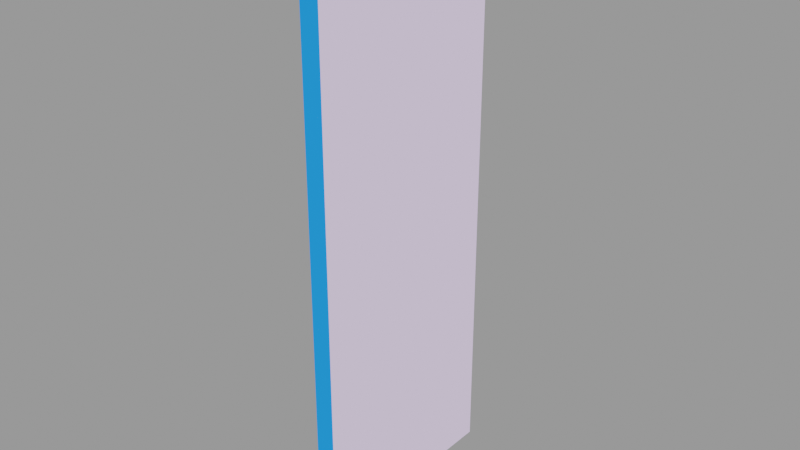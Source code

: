 # Source: top_panel.blend  (saved by Blender 2.82.1; exported with 4.5.12 LTS)
import bpy
from mathutils import Matrix  # noqa: F401  (used for matrix-valued properties, if any)

bpy.ops.wm.read_factory_settings(use_empty=True)
scene = bpy.context.scene
scene.name = 'Scene'

# ---- materials (node trees are filled in below, after node groups)
mat_bump_voronoi = bpy.data.materials.new('bump_voronoi')
mat_bump_voronoi.use_transparent_shadow = False

# ---- material node trees
mat_bump_voronoi.use_nodes = True; mat_bump_voronoi.node_tree.nodes.clear()
_N = mat_bump_voronoi.node_tree.nodes; _L = mat_bump_voronoi.node_tree.links
n0 = _N.new('ShaderNodeBump'); n0.name = 'Bump'; n0.location = (0, 0)
n0.inputs[1].default_value = 1.0
n0.inputs[2].default_value = 1.0
n1 = _N.new('ShaderNodeTexVoronoi'); n1.name = 'Voronoi Texture'; n1.location = (0, 0)
n2 = _N.new('ShaderNodeOutputMaterial'); n2.name = 'Material Output'; n2.location = (0, 0)
_L.new(n0.outputs[0], n1.inputs[0])
_L.new(n1.outputs[1], n2.inputs[0])
n2.is_active_output = True

# ---- meshes
me_cube_000 = bpy.data.meshes.new('Cube.000')
me_cube_000.from_pydata([(-1.0, -1.0, -1.0), (1.0, -1.0, 1.0), (-1.0, -1.0, 1.0), (-1.0, -1.0, -1.0), (1.0, -1.0, -1.0), (1.0, -1.0, 1.0), (1.0, -1.0, -1.0), (1.0, 1.0, -1.0), (-1.0, 1.0, -1.0), (1.0, -1.0, -1.0), (-1.0, 1.0, -1.0), (-1.0, -1.0, -1.0), (-1.0, -1.0, -1.0), (-1.0, 1.0, 1.0), (-1.0, 1.0, -1.0), (-1.0, -1.0, 1.0), (1.0, 1.0, -1.0), (-1.0, 1.0, 1.0), (1.0, 1.0, 1.0), (1.0, 1.0, -1.0), (-1.0, 1.0, -1.0), (-1.0, 1.0, 1.0), (1.0, -1.0, 1.0), (1.0, 1.0, -1.0), (1.0, 1.0, 1.0), (1.0, -1.0, -1.0), (-1.0, -1.0, 1.0), (-1.0, 1.0, 1.0), (1.0, 1.0, 1.0), (1.0, -1.0, 1.0), (-1.0, -1.0, -1.0), (1.0, -1.0, -1.1), (1.0, -1.0, -1.0), (-1.0, 1.0, -1.0), (1.0, -1.0, -1.1), (1.0, -1.0, -1.0), (-1.0, 1.0, -1.1), (1.0, -1.0, -1.1), (-1.0, 1.0, -1.1), (1.0, 1.0, -1.1), (1.0, -1.0, -1.1), (-1.0, -1.0, -1.1), (-1.0, 1.0, -1.1), (-1.0, 1.0, -1.0), (1.0, 1.0, -1.1), (-1.0, 1.0, -1.1), (1.0, 1.0, -1.0), (1.0, -1.0, -1.0), (1.0, 1.0, -1.1), (1.0, 1.0, -1.0), (-1.0, 1.0, -1.0), (-1.0, -1.0, -1.1), (-1.0, -1.0, -1.0), (1.0, -1.0, -1.0), (-1.0, 1.0, -1.1), (-1.0, 1.0, -1.0), (-1.0, -1.0, 1.1), (1.0, 1.0, 1.1), (-1.0, 1.0, 1.1), (1.0, -1.0, 1.1), (1.0, -1.0, 1.0), (-1.0, -1.0, 1.1), (-1.0, -1.0, 1.0), (1.0, 1.0, 1.0), (1.0, -1.0, 1.1), (1.0, -1.0, 1.0), (-1.0, 1.0, 1.1), (1.0, 1.0, 1.0), (-1.0, 1.0, 1.0), (1.0, 1.0, 1.1), (-1.0, -1.0, 1.0), (-1.0, 1.0, 1.1), (-1.0, 1.0, 1.0), (-1.0, -1.0, -1.1), (1.0, -1.0, -1.1), (-1.0, 1.0, -1.1), (1.0, -1.0, -1.1), (1.0, -1.0, 1.1), (1.0, 1.0, 1.1), (-1.0, -1.0, 1.1)], [], [(0, 1, 2), (3, 4, 5), (6, 7, 8), (9, 10, 11), (12, 13, 14), (12, 15, 13), (16, 17, 18), (19, 20, 21), (22, 23, 24), (22, 25, 23), (26, 27, 28), (26, 28, 29), (30, 31, 32), (33, 34, 35), (33, 36, 34), (37, 38, 39), (40, 41, 42), (43, 44, 45), (43, 46, 44), (47, 48, 49), (50, 51, 52), (53, 54, 55), (56, 57, 58), (56, 59, 57), (60, 61, 62), (63, 64, 65), (66, 67, 68), (66, 69, 67), (70, 71, 72), (30, 73, 31), (47, 74, 48), (50, 75, 51), (53, 76, 54), (60, 77, 61), (63, 78, 64), (70, 79, 71)])
_uv = me_cube_000.uv_layers.new(name='TEXCOORD_0')
_uv.uv.foreach_set('vector', [0.6254, 0.1305, 0.3746, 0.1418, 0.3754, 0.1305, 0.6254, 0.1305, 0.6246, 0.1418, 0.3746, 0.1418, 0.4946, 1.0, 0.4946, 1.645e-05, 0.4552, 4.172e-06, 0.4946, 1.0, 0.4552, 4.172e-06, 0.4553, 0.9999, 0.375, 0.0, 0.625, 1.0, 0.375, 1.0, 0.375, 0.0, 0.625, 0.0, 0.625, 1.0, 0.625, 0.7609, 0.375, 0.7833, 0.375, 0.7609, 0.625, 0.7609, 0.625, 0.7833, 0.375, 0.7833, 0.375, 0.0, 0.625, 1.0, 0.375, 1.0, 0.375, 0.0, 0.625, 0.0, 0.625, 1.0, 0.4352, -0.001581, 0.4352, 1.0, 0.4406, 1.0, 0.4352, -0.001581, 0.4406, 1.0, 0.4406, -0.001581, 0.4553, 0.9999, 0.4946, 1.0, 0.4946, 1.0, 0.4552, 4.172e-06, 0.4946, 1.0, 0.4946, 1.0, 0.4552, 4.172e-06, 0.4552, 4.172e-06, 0.4946, 1.0, 0.4946, 1.0, 0.4552, 4.172e-06, 0.4946, 1.645e-05, 0.4946, 1.0, 0.4553, 0.9999, 0.4552, 4.172e-06, 0.4552, 4.172e-06, 0.4946, 1.645e-05, 0.4552, 4.172e-06, 0.4552, 4.172e-06, 0.4946, 1.645e-05, 0.4946, 1.645e-05, 0.4946, 1.0, 0.4946, 1.645e-05, 0.4946, 1.645e-05, 0.4552, 4.172e-06, 0.4553, 0.9999, 0.4553, 0.9999, 0.4946, 1.0, 0.4552, 4.172e-06, 0.4552, 4.172e-06, 0.4352, -0.001581, 0.4406, 1.0, 0.4352, 1.0, 0.4352, -0.001581, 0.4406, -0.001581, 0.4406, 1.0, 0.4406, -0.001581, 0.4352, -0.001581, 0.4352, -0.001581, 0.4406, 1.0, 0.4406, -0.001581, 0.4406, -0.001581, 0.4352, 1.0, 0.4406, 1.0, 0.4352, 1.0, 0.4352, 1.0, 0.4406, 1.0, 0.4406, 1.0, 0.4352, -0.001581, 0.4352, 1.0, 0.4352, 1.0, 0.4553, 0.9999, 0.4553, 0.9999, 0.4946, 1.0, 0.4946, 1.0, 0.4946, 1.0, 0.4946, 1.645e-05, 0.4552, 4.172e-06, 0.4552, 4.172e-06, 0.4553, 0.9999, 0.4946, 1.0, 0.4946, 1.0, 0.4552, 4.172e-06, 0.4406, -0.001581, 0.4406, -0.001581, 0.4352, -0.001581, 0.4406, 1.0, 0.4406, 1.0, 0.4406, -0.001581, 0.4352, -0.001581, 0.4352, -0.001581, 0.4352, 1.0])
me_cube_000.materials.append(mat_bump_voronoi)
me_cube_000.use_remesh_fix_poles = True
me_cube_000.use_remesh_preserve_attributes = False
me_cube_000.use_mirror_vertex_groups = False
me_cube_000.update()
me_cube_000.normals_split_custom_set([tuple(v) for v in zip(*[iter([0.0, -1.0, 0.0, 0.0, -1.0, 0.0, 0.0, -1.0, 0.0, 0.0, -1.0, 0.0, 0.0, -1.0, 0.0, 0.0, -1.0, 0.0, 0.0, 0.0, 1.0, 0.0, 0.0, 1.0, 0.0, 0.0, 1.0, 0.0, 0.0, 1.0, 0.0, 0.0, 1.0, 0.0, 0.0, 1.0, -1.0, 0.0, 0.0, -1.0, 0.0, 0.0, -1.0, 0.0, 0.0, -1.0, 0.0, 0.0, -1.0, 0.0, 0.0, -1.0, 0.0, 0.0, 0.0, 1.0, 0.0, 0.0, 1.0, 0.0, 0.0, 1.0, 0.0, 0.0, 1.0, 0.0, 0.0, 1.0, 0.0, 0.0, 1.0, 0.0, 1.0, 0.0, 0.0, 1.0, 0.0, 0.0, 1.0, 0.0, 0.0, 1.0, 0.0, 0.0, 1.0, 0.0, 0.0, 1.0, 0.0, 0.0, 0.0, 0.0, -1.0, 0.0, 0.0, -1.0, 0.0, 0.0, -1.0, 0.0, 0.0, -1.0, 0.0, 0.0, -1.0, 0.0, 0.0, -1.0, 0.0, -1.0, 0.0, 0.0, -1.0, 0.0, 0.0, -1.0, 0.0, -0.7071, -0.7071, 0.0, -0.7071, -0.7071, 0.0, -0.7071, -0.7071, 0.0, -0.7071, -0.7071, 0.0, -0.7071, -0.7071, 0.0, -0.7071, -0.7071, 0.0, 0.0, 0.0, -1.0, 0.0, 0.0, -1.0, 0.0, 0.0, -1.0, 0.0, 0.0, -1.0, 0.0, 0.0, -1.0, 0.0, 0.0, -1.0, 0.0, 1.0, 0.0, 0.0, 1.0, 0.0, 0.0, 1.0, 0.0, 0.0, 1.0, 0.0, 0.0, 1.0, 0.0, 0.0, 1.0, 0.0, 1.0, 0.0, 0.0, 1.0, 0.0, 0.0, 1.0, 0.0, 0.0, -1.0, 0.0, 0.0, -1.0, 0.0, 0.0, -1.0, 0.0, 0.0, 0.7071, 0.7071, 0.0, 0.7071, 0.7071, 0.0, 0.7071, 0.7071, 0.0, 0.0, 0.0, 1.0, 0.0, 0.0, 1.0, 0.0, 0.0, 1.0, 0.0, 0.0, 1.0, 0.0, 0.0, 1.0, 0.0, 0.0, 1.0, 0.0, -1.0, 0.0, 0.0, -1.0, 0.0, 0.0, -1.0, 0.0, 1.0, 0.0, 0.0, 1.0, 0.0, 0.0, 1.0, 0.0, 0.0, 0.0, 1.0, 0.0, 0.0, 1.0, 0.0, 0.0, 1.0, 0.0, 0.0, 1.0, 0.0, 0.0, 1.0, 0.0, 0.0, 1.0, 0.0, -1.0, 0.0, 0.0, -1.0, 0.0, 0.0, -1.0, 0.0, 0.0, 0.0, -1.0, 0.0, 0.0, -1.0, 0.0, 0.0, -1.0, 0.0, 1.0, 0.0, 0.0, 1.0, 0.0, 0.0, 1.0, 0.0, 0.0, -1.0, 0.0, 0.0, -1.0, 0.0, 0.0, -1.0, 0.0, 0.0, 0.7071, 0.7071, 0.0, 0.7071, 0.7071, 0.0, 0.7071, 0.7071, 0.0, 0.0, -1.0, 0.0, 0.0, -1.0, 0.0, 0.0, -1.0, 0.0, 1.0, 0.0, 0.0, 1.0, 0.0, 0.0, 1.0, 0.0, 0.0, -1.0, 0.0, 0.0, -1.0, 0.0, 0.0, -1.0, 0.0, 0.0])] * 3)])

# ---- objects
ob_brickwallpanel_d1x10y30z_000 = bpy.data.objects.new('BrickWallPanel_D1x10y30z.000', me_cube_000)

# ---- transforms, parenting, visibility, modifiers, constraints
ob_brickwallpanel_d1x10y30z_000.location = (0.0, 1.0, 3.0)
ob_brickwallpanel_d1x10y30z_000.rotation_mode = 'QUATERNION'
ob_brickwallpanel_d1x10y30z_000.rotation_quaternion = (0.7071, -0.7071, 0.0, 0.0)
ob_brickwallpanel_d1x10y30z_000.scale = (0.1, 3.0, 1.0)
ob_brickwallpanel_d1x10y30z_000.lineart.crease_threshold = 0.0

# ---- collection membership
scene.collection.objects.link(ob_brickwallpanel_d1x10y30z_000)

# ---- scene / render settings (as saved in the file)
scene.frame_start = 1; scene.frame_end = 250; scene.frame_set(1)
scene.render.engine = 'BLENDER_EEVEE_NEXT'
scene.cycles.use_denoising = False
scene.cycles.samples = 128
scene.cycles.sampling_pattern = 'TABULATED_SOBOL'
scene.cycles.use_adaptive_sampling = False
scene.cycles.use_light_tree = False
scene.view_settings.view_transform = 'Filmic'
bpy.context.view_layer.update()

# ---- added for rendering (the .blend has no active camera and no usable light): camera, sun + grey world if the file has none
cam_auto = bpy.data.cameras.new('AutoCamera')
cam_auto.lens = 50.0
cam_auto.sensor_width = 36.0
cam_auto.clip_end = 1000.0
ob_auto_camera = bpy.data.objects.new('AutoCamera', cam_auto)
scene.collection.objects.link(ob_auto_camera)
ob_auto_camera.location = (5.91566, -6.09879, 7.73253)
ob_auto_camera.rotation_euler = (1.09748, -7.21219e-08, 0.694738)
scene.camera = ob_auto_camera
light_auto_sun = bpy.data.lights.new('AutoSun', 'SUN')
light_auto_sun.energy = 3.0
light_auto_sun.angle = 0.0523599
ob_auto_sun = bpy.data.objects.new('AutoSun', light_auto_sun)
scene.collection.objects.link(ob_auto_sun)
ob_auto_sun.rotation_euler = (0.872665, 0.174533, 0.523599)
if scene.world is None:
    world_auto = bpy.data.worlds.new('AutoWorld')
    world_auto.color = (0.3, 0.3, 0.3)
    scene.world = world_auto
bpy.context.view_layer.update()
